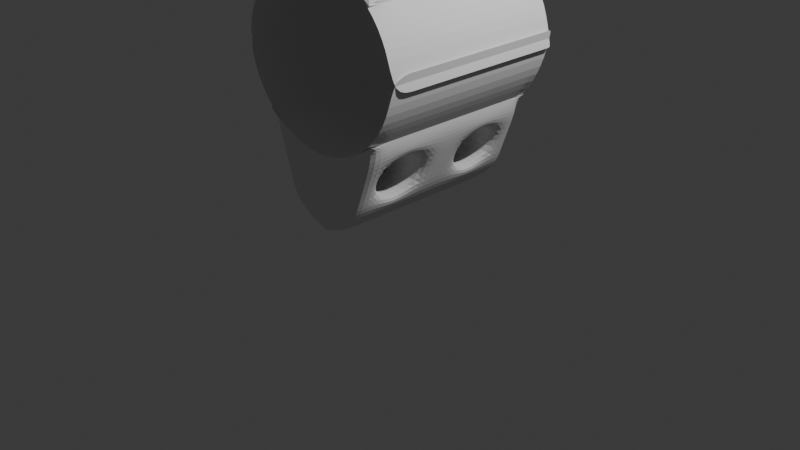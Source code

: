 # Source: The_Clamp.blend  (saved by Blender 4.5.87; exported with 4.5.12 LTS)
import bpy
from mathutils import Matrix  # noqa: F401  (used for matrix-valued properties, if any)

bpy.ops.wm.read_factory_settings(use_empty=True)
scene = bpy.context.scene
scene.name = 'Scene'

# ---- collections
col_collection = bpy.data.collections.new('Collection'); scene.collection.children.link(col_collection)

# ---- world
world_world = bpy.data.worlds.new('World'); scene.world = world_world
world_world.use_nodes = True; world_world.node_tree.nodes.clear()
_N = world_world.node_tree.nodes; _L = world_world.node_tree.links
n0 = _N.new('ShaderNodeOutputWorld'); n0.name = 'World Output'; n0.location = (200, 100)
n1 = _N.new('ShaderNodeBackground'); n1.name = 'Background'; n1.location = (-200, 100)
n1.inputs[0].default_value = (0.05088, 0.05088, 0.05088, 1.0)
_L.new(n1.outputs[0], n0.inputs[0])
n0.is_active_output = True
world_world.color = (0.05088, 0.05088, 0.05088)
world_world.sun_shadow_jitter_overblur = 0.0

# ---- cameras
cam_camera = bpy.data.cameras.new('Camera')
cam_camera.clip_end = 100.0
cam_camera.ortho_scale = 7.314

# ---- lights
light_light = bpy.data.lights.new('Light', 'POINT')
light_light.energy = 1000.0
light_light.shadow_soft_size = 0.1

# ---- meshes
me_cylinder = bpy.data.meshes.new('Cylinder')
me_cylinder.from_pydata([(4.441e-16, 1.0, 2.81), (4.441e-16, -1.0, 2.81), (0.3827, 1.0, 2.734), (0.3827, -1.0, 2.734), (0.7071, 1.0, 2.517), (0.7071, -1.0, 2.517), (0.9239, 1.0, 2.193), (0.9239, -1.0, 2.193), (1.0, 1.0, 1.81), (1.0, -1.0, 1.81), (-1.0, 1.0, 1.81), (-1.0, -1.0, 1.81), (-0.9239, 1.0, 2.193), (-0.9239, -1.0, 2.193), (-0.7071, 1.0, 2.517), (-0.7071, -1.0, 2.517), (-0.3827, 1.0, 2.734), (-0.3827, -1.0, 2.734), (-0.3827, 1.0, 2.867), (-0.3827, -1.0, 2.867), (4.441e-16, -1.0, 2.943), (4.441e-16, 1.0, 2.943), (-0.7071, -1.0, 2.517), (-0.3827, -1.0, 2.734), (-0.3827, 1.0, 2.734), (-0.7071, 1.0, 2.517), (-0.7071, 0.75, 2.517), (0.7071, 0.75, 2.517), (0.7071, -1.0, 2.517), (0.7071, -0.75, 2.517), (0.7071, -0.5, 2.517), (0.7071, -0.25, 2.517), (0.7071, 5.364e-07, 2.517), (0.7071, 0.25, 2.517), (0.7071, 0.5, 2.517), (0.7071, 0.75, 2.517), (0.9239, -0.75, 2.193), (0.9239, -0.5, 2.193), (0.9239, -0.25, 2.193), (0.9239, 5.662e-07, 2.193), (0.9239, 0.25, 2.193), (0.9239, 0.5, 2.193), (0.9239, 0.75, 2.193), (1.0, -0.75, 1.81), (1.0, -0.5, 1.81), (1.0, -0.25, 1.81), (1.0, 5.662e-07, 1.81), (1.0, 0.25, 1.81), (1.0, 0.5, 1.81), (1.0, 0.75, 1.81), (-1.0, -0.75, 1.81), (-1.0, -0.5, 1.81), (-1.0, -0.25, 1.81), (-1.0, 5.662e-07, 1.81), (-1.0, 0.25, 1.81), (-1.0, 0.5, 1.81), (-1.0, 0.75, 1.81), (-0.9239, -0.75, 2.193), (-0.9239, -0.5, 2.193), (-0.9239, -0.25, 2.193), (-0.9239, 5.662e-07, 2.193), (-0.9239, 0.25, 2.193), (-0.9239, 0.5, 2.193), (-0.9239, 0.75, 2.193), (-0.7071, -0.75, 2.517), (-0.7071, -0.5, 2.517), (-0.7071, -0.25, 2.517), (-0.7071, 5.364e-07, 2.517), (-0.7071, 0.25, 2.517), (-0.7071, 0.5, 2.517), (-0.7071, 0.75, 2.517), (0.7071, 1.0, 2.517), (4.441e-16, -1.0, 2.81), (0.3827, -1.0, 2.734), (0.3827, 1.0, 2.734), (4.441e-16, 1.0, 2.81), (4.441e-16, 1.0, 2.81), (0.3827, 1.0, 2.734), (0.3827, -1.0, 2.734), (4.441e-16, -1.0, 2.81), (0.7071, 1.0, 2.517), (0.7071, -1.0, 2.517), (0.7071, 0.75, 2.517), (-0.7071, 0.75, 2.517), (-0.7071, 1.0, 2.517), (-0.3827, 1.0, 2.734), (-0.3827, -1.0, 2.734), (-0.7071, -1.0, 2.517), (0.7071, -0.75, 2.517), (0.7071, -0.5, 2.517), (0.7071, -0.25, 2.517), (0.7071, 5.364e-07, 2.517), (0.7071, 0.25, 2.517), (0.7071, 0.5, 2.517), (-0.7071, -0.75, 2.517), (-0.7071, -0.5, 2.517), (-0.7071, -0.25, 2.517), (-0.7071, 5.364e-07, 2.517), (-0.7071, 0.25, 2.517), (-0.7071, 0.5, 2.517), (0.3827, -1.0, 2.867), (0.7071, -0.75, 2.517), (0.7071, -0.5, 2.517), (0.7071, -0.25, 2.517), (0.7071, 5.364e-07, 2.517), (0.7071, 0.25, 2.517), (0.7071, 0.5, 2.517), (-0.7071, -0.75, 2.517), (-0.7071, -0.5, 2.517), (-0.7071, -0.25, 2.517), (-0.7071, 5.364e-07, 2.517), (-0.7071, 0.25, 2.517), (-0.7071, 0.5, 2.517), (0.7071, -0.75, 2.65), (0.7071, -1.0, 2.65), (0.7071, -1.0, 2.517), (0.7071, -0.75, 2.517), (6.244e-09, -0.5, 3.614), (6.244e-09, -0.25, 3.614), (6.244e-09, 4.592e-07, 3.614), (6.244e-09, 0.25, 3.614), (6.244e-09, 0.5, 3.614), (6.244e-09, 0.75, 3.614), (-0.2406, 0.75, 3.538), (0.3827, -1.0, 2.734), (-0.4446, -1.0, 3.321), (-0.2406, -1.0, 3.538), (-0.2406, 1.0, 3.538), (-0.4446, 1.0, 3.321), (-0.4446, 0.75, 3.321), (0.4446, 0.75, 3.321), (0.4446, -1.0, 3.321), (4.441e-16, 1.0, 2.81), (4.441e-16, -1.0, 2.81), (-0.3827, -1.0, 2.734), (-0.3827, 1.0, 2.734), (0.4446, 1.0, 3.321), (-0.7071, -1.0, 2.517), (-0.7071, 1.0, 2.517), (-0.7071, 0.75, 2.517), (0.7071, 0.75, 2.517), (0.7071, 1.0, 2.517), (0.3827, 1.0, 2.734), (0.7071, -0.5, 2.517), (0.7071, -0.25, 2.517), (0.7071, 5.364e-07, 2.517), (0.7071, 0.25, 2.517), (0.7071, 0.5, 2.517), (-0.7071, -0.75, 2.517), (-0.7071, -0.5, 2.517), (-0.7071, -0.25, 2.517), (-0.7071, 5.364e-07, 2.517), (-0.7071, 0.25, 2.517), (-0.7071, 0.5, 2.517), (0.2406, 0.75, 3.538), (6.244e-09, -0.75, 3.614), (6.244e-09, -1.0, 3.614), (0.2406, -1.0, 3.538), (0.2406, 1.0, 3.538), (6.244e-09, 1.0, 3.614), (-0.7071, -1.0, 2.65), (-0.7071, 1.0, 2.65), (-0.7071, 0.75, 2.65), (0.7071, 0.75, 2.65), (0.7071, 1.0, 2.65), (0.3827, 1.0, 2.867), (0.7071, -0.5, 2.65), (0.7071, -0.25, 2.65), (0.7071, 5.364e-07, 2.65), (0.7071, 0.25, 2.65), (0.7071, 0.5, 2.65), (-0.7071, -0.75, 2.65), (-0.7071, -0.5, 2.65), (-0.7071, -0.25, 2.65), (-0.7071, 5.364e-07, 2.65), (-0.7071, 0.25, 2.65), (-0.7071, 0.5, 2.65), (0.2406, -0.75, 3.538), (0.2406, -0.5, 3.538), (0.2406, -0.25, 3.538), (0.2406, 5.486e-07, 3.538), (0.2406, 0.25, 3.538), (0.2406, 0.5, 3.538), (0.4446, -0.75, 3.321), (0.4446, -0.5, 3.321), (0.4446, -0.25, 3.321), (0.4446, 5.188e-07, 3.321), (0.4446, 0.25, 3.321), (0.4446, 0.5, 3.321), (-0.4446, -0.75, 3.321), (-0.4446, -0.5, 3.321), (-0.4446, -0.25, 3.321), (-0.4446, 5.188e-07, 3.321), (-0.4446, 0.25, 3.321), (-0.4446, 0.5, 3.321), (-0.2406, -0.75, 3.538), (-0.2406, -0.5, 3.538), (-0.2406, -0.25, 3.538), (-0.2406, 5.486e-07, 3.538), (-0.2406, 0.25, 3.538), (-0.2406, 0.5, 3.538), (6.244e-09, 1.0, 3.614), (4.441e-16, 1.0, 2.943), (0.6744, 0.5, 2.734), (0.4773, 0.5, 3.237), (-0.4805, 0.5, 3.229), (-0.6712, 0.5, 2.742), (2.081e-09, 1.0, 3.167), (4.162e-09, 1.0, 3.39), (0.6251, 0.2659, 2.86), (0.5266, 0.2659, 3.112), (-0.5282, 0.2734, 3.108), (-0.6235, 0.2734, 2.864), (-0.288, 1.0, 3.314), (-0.3353, 1.0, 3.091), (0.6196, 5.306e-07, 2.874), (0.5321, 5.247e-07, 3.098), (-0.5321, 5.247e-07, 3.098), (-0.6196, 5.306e-07, 2.874), (-0.5321, 1.0, 3.098), (-0.6196, 1.0, 2.874), (-0.6235, 0.7266, 2.864), (-0.5282, 0.7266, 3.108), (0.6247, -0.268, 2.861), (0.527, -0.268, 3.11), (-0.5272, -0.269, 3.11), (-0.6245, -0.269, 2.861), (0.5266, 0.7341, 3.112), (0.6251, 0.7341, 2.86), (0.527, -0.732, 3.11), (0.6247, -0.732, 2.861), (0.6735, -0.5, 2.736), (0.4782, -0.5, 3.235), (-0.4786, -0.5, 3.234), (-0.6731, -0.5, 2.737), (0.288, -1.0, 3.314), (0.3353, -1.0, 3.091), (0.6196, -1.0, 2.874), (0.5321, -1.0, 3.098), (-0.288, -1.0, 3.314), (-0.3353, -1.0, 3.091), (2.081e-09, -1.0, 3.167), (4.162e-09, -1.0, 3.39), (-0.5272, -0.731, 3.11), (-0.6245, -0.731, 2.861), (-0.6196, -1.0, 2.874), (-0.5321, -1.0, 3.098), (0.5321, 1.0, 3.098), (0.6196, 1.0, 2.874), (0.3353, 1.0, 3.091), (0.288, 1.0, 3.314), (2.081e-09, 1.0, 3.167), (4.162e-09, 1.0, 3.39), (0.2493, -0.268, 2.861), (0.1516, -0.268, 3.11), (0.1516, -0.732, 3.11), (0.2493, -0.732, 2.861), (0.2981, -0.5, 2.736), (0.1028, -0.5, 3.235), (0.4087, 0.5, 2.734), (0.2116, 0.5, 3.237), (0.3594, 0.2659, 2.86), (0.2609, 0.2659, 3.112), (0.2609, 0.7341, 3.112), (0.3594, 0.7341, 2.86), (0.273, 0.5, 2.734), (0.07592, 0.5, 3.237), (0.2237, 0.2659, 2.86), (0.1252, 0.2659, 3.112), (0.1252, 0.7341, 3.112), (0.2237, 0.7341, 2.86), (-0.1349, 0.5, 3.229), (-0.3256, 0.5, 2.742), (-0.1826, 0.2734, 3.108), (-0.2779, 0.2734, 2.864), (-0.2779, 0.7266, 2.864), (-0.1826, 0.7266, 3.108), (-0.1816, -0.269, 3.11), (-0.2789, -0.269, 2.861), (-0.133, -0.5, 3.234), (-0.3275, -0.5, 2.737), (-0.1816, -0.731, 3.11), (-0.2789, -0.731, 2.861), (4.441e-16, -1.0, 2.81), (-0.3827, -1.0, 2.734), (-0.3827, 1.0, 2.734), (4.441e-16, 1.0, 2.81), (-0.7071, -1.0, 2.517), (-0.7071, 1.0, 2.517), (0.7071, -1.0, 2.517), (0.3827, -1.0, 2.734), (0.3827, 1.0, 2.734), (0.7071, 1.0, 2.517), (6.244e-09, -0.5, 3.614), (6.244e-09, -0.75, 3.614), (6.244e-09, -0.25, 3.614), (6.244e-09, 4.592e-07, 3.614), (6.244e-09, 0.25, 3.614), (6.244e-09, 0.5, 3.614), (6.244e-09, 0.75, 3.614), (6.244e-09, -1.0, 3.614), (4.441e-16, -1.0, 2.943), (4.162e-09, -1.0, 3.39), (2.081e-09, -1.0, 3.167), (0.7071, 1.0, 2.517), (0.9239, 1.0, 2.193), (1.0, 1.0, 1.81), (-1.0, 1.0, 1.81), (-0.9239, 1.0, 2.193), (-0.7071, 1.0, 2.517), (-0.3827, 1.0, 2.734), (4.441e-16, 1.0, 2.81), (-0.7071, 1.0, 2.517), (0.3827, 1.0, 2.734), (0.7071, 1.0, 2.517)], [], [(29, 5, 7, 36), (36, 7, 9, 43), (50, 11, 13, 57), (57, 13, 15, 64), (4, 2, 77, 80), (70, 69, 99, 83), (29, 30, 89, 88), (69, 68, 98, 99), (5, 29, 88, 81), (17, 1, 79, 86), (68, 67, 97, 98), (0, 16, 85, 76), (34, 35, 82, 93), (1, 3, 78, 79), (12, 63, 70, 14), (63, 62, 69, 70), (62, 61, 68, 69), (61, 60, 67, 68), (60, 59, 66, 67), (59, 58, 65, 66), (58, 57, 64, 65), (10, 56, 63, 12), (56, 55, 62, 63), (55, 54, 61, 62), (54, 53, 60, 61), (53, 52, 59, 60), (52, 51, 58, 59), (51, 50, 57, 58), (6, 42, 49, 8), (42, 41, 48, 49), (41, 40, 47, 48), (40, 39, 46, 47), (39, 38, 45, 46), (38, 37, 44, 45), (37, 36, 43, 44), (4, 35, 42, 6), (35, 34, 41, 42), (34, 33, 40, 41), (33, 32, 39, 40), (32, 31, 38, 39), (31, 30, 37, 38), (30, 29, 36, 37), (67, 66, 96, 97), (33, 34, 93, 92), (2, 0, 76, 77), (66, 65, 95, 96), (15, 17, 86, 87), (32, 33, 92, 91), (65, 64, 94, 95), (16, 14, 84, 85), (35, 4, 80, 82), (31, 32, 91, 90), (64, 15, 87, 94), (14, 70, 83, 84), (3, 5, 81, 78), (30, 31, 90, 89), (96, 95, 108, 109), (82, 80, 71, 27), (88, 89, 102, 101), (95, 94, 107, 108), (78, 81, 28, 73), (81, 88, 101, 28), (86, 79, 72, 23), (94, 87, 22, 107), (80, 77, 74, 71), (76, 85, 24, 75), (93, 82, 27, 106), (83, 99, 112, 26), (92, 93, 106, 105), (99, 98, 111, 112), (87, 86, 23, 22), (91, 92, 105, 104), (79, 78, 73, 72), (98, 97, 110, 111), (85, 84, 25, 24), (90, 91, 104, 103), (77, 76, 75, 74), (97, 96, 109, 110), (84, 83, 26, 25), (89, 90, 103, 102), (112, 111, 152, 153), (104, 105, 146, 145), (111, 110, 151, 152), (103, 104, 145, 144), (71, 74, 142, 141), (110, 109, 150, 151), (102, 103, 144, 143), (73, 28, 115, 124), (109, 108, 149, 150), (28, 101, 116, 115), (75, 24, 135, 132), (101, 102, 143, 116), (27, 71, 141, 140), (108, 107, 148, 149), (23, 72, 133, 134), (25, 26, 139, 138), (107, 22, 137, 148), (74, 75, 132, 142), (24, 25, 138, 135), (106, 27, 140, 147), (72, 73, 124, 133), (26, 112, 153, 139), (22, 23, 134, 137), (105, 106, 147, 146), (199, 198, 296, 297), (200, 199, 297, 298), (123, 200, 298, 299), (127, 123, 299, 201), (195, 126, 300, 294), (189, 125, 126, 195), (177, 157, 131, 183), (155, 156, 157, 177), (115, 116, 113, 114), (151, 150, 173, 174), (124, 115, 114, 100), (143, 144, 167, 166), (150, 149, 172, 173), (140, 141, 164, 163), (116, 143, 166, 113), (149, 148, 171, 172), (138, 139, 162, 161), (142, 132, 202, 165), (148, 137, 160, 171), (135, 138, 161, 18), (133, 124, 100, 301), (147, 140, 163, 170), (137, 134, 19, 160), (139, 153, 176, 162), (146, 147, 170, 169), (153, 152, 175, 176), (145, 146, 169, 168), (132, 135, 18, 21), (152, 151, 174, 175), (141, 142, 165, 164), (144, 145, 168, 167), (134, 133, 20, 19), (208, 213, 127, 201), (204, 227, 130, 188), (222, 205, 194, 129), (210, 204, 188, 187), (205, 211, 193, 194), (246, 239, 126, 125), (250, 252, 159, 158), (216, 210, 187, 186), (238, 229, 183, 131), (211, 217, 192, 193), (213, 219, 128, 127), (224, 216, 186, 185), (217, 225, 191, 192), (219, 222, 129, 128), (232, 224, 185, 184), (302, 235, 157, 156), (225, 233, 190, 191), (227, 247, 136, 130), (229, 232, 184, 183), (233, 243, 189, 190), (235, 238, 131, 157), (239, 242, 300, 126), (243, 246, 125, 189), (247, 250, 158, 136), (198, 197, 295, 296), (197, 196, 293, 295), (196, 195, 294, 293), (128, 129, 123, 127), (129, 194, 200, 123), (194, 193, 199, 200), (193, 192, 198, 199), (192, 191, 197, 198), (191, 190, 196, 197), (190, 189, 195, 196), (158, 154, 130, 136), (154, 182, 188, 130), (182, 181, 187, 188), (181, 180, 186, 187), (180, 179, 185, 186), (179, 178, 184, 185), (178, 177, 183, 184), (159, 122, 154, 158), (122, 121, 182, 154), (121, 120, 181, 182), (120, 119, 180, 181), (119, 118, 179, 180), (118, 117, 178, 179), (117, 155, 177, 178), (164, 165, 249, 248), (248, 249, 250, 247), (171, 160, 245, 244), (244, 245, 246, 243), (19, 20, 303, 240), (240, 303, 242, 239), (100, 114, 237, 236), (236, 237, 238, 235), (172, 171, 244, 234), (234, 244, 282, 280), (113, 166, 231, 230), (231, 223, 253, 257), (163, 164, 248, 228), (228, 248, 247, 227), (173, 172, 234, 226), (244, 243, 281, 282), (301, 100, 236, 241), (241, 236, 235, 302), (166, 167, 223, 231), (232, 229, 255, 258), (161, 162, 221, 220), (220, 221, 222, 219), (174, 173, 226, 218), (218, 226, 225, 217), (167, 168, 215, 223), (223, 215, 216, 224), (18, 161, 220, 214), (214, 220, 219, 213), (175, 174, 218, 212), (212, 218, 217, 211), (114, 113, 230, 237), (237, 230, 229, 238), (168, 169, 209, 215), (215, 209, 210, 216), (165, 202, 251, 249), (249, 251, 252, 250), (160, 19, 240, 245), (245, 240, 239, 246), (176, 175, 212, 206), (221, 206, 272, 275), (169, 170, 203, 209), (209, 203, 259, 261), (162, 176, 206, 221), (206, 212, 274, 272), (170, 163, 228, 203), (203, 228, 264, 259), (21, 18, 214, 207), (207, 214, 213, 208), (229, 230, 256, 255), (230, 231, 257, 256), (224, 232, 258, 254), (223, 224, 254, 253), (260, 262, 268, 266), (263, 260, 266, 269), (227, 204, 260, 263), (210, 209, 261, 262), (228, 227, 263, 264), (204, 210, 262, 260), (264, 263, 269, 270), (259, 264, 270, 265), (261, 259, 265, 267), (262, 261, 267, 268), (233, 225, 277, 279), (211, 205, 271, 273), (205, 222, 276, 271), (243, 233, 279, 281), (222, 221, 275, 276), (212, 211, 273, 274), (225, 226, 278, 277), (226, 234, 280, 278), (142, 141, 292, 291), (290, 283, 284, 287, 288, 285, 286, 291, 292, 289), (141, 115, 289, 292), (132, 142, 291, 286), (134, 137, 287, 284), (133, 134, 284, 283), (115, 124, 290, 289), (137, 138, 288, 287), (138, 135, 285, 288), (124, 133, 283, 290), (135, 132, 286, 285), (12, 14, 309, 308), (286, 291, 313, 311), (292, 291, 313, 314), (288, 285, 310, 312), (4, 6, 305, 304), (285, 286, 311, 310), (10, 12, 308, 307), (6, 8, 306, 305)])
_uv = me_cylinder.uv_layers.new(name='UVMap')
_uv.uv.foreach_set('vector', [0.875, 0.9375, 0.875, 1.0, 0.8125, 1.0, 0.8125, 0.9375, 0.8125, 0.9375, 0.8125, 1.0, 0.75, 1.0, 0.75, 0.9375, 0.25, 0.9375, 0.25, 1.0, 0.1875, 1.0, 0.1875, 0.9375, 0.1875, 0.9375, 0.1875, 1.0, 0.125, 1.0, 0.125, 0.9375, 0.0, 0.0, 0.0, 0.0, 0.0, 0.0, 0.0, 0.0, 0.125, 0.5625, 0.125, 0.625, 0.125, 0.625, 0.125, 0.5625, 0.875, 0.9375, 0.875, 0.875, 0.875, 0.875, 0.875, 0.9375, 0.125, 0.625, 0.125, 0.6875, 0.125, 0.6875, 0.125, 0.625, 0.875, 1.0, 0.875, 0.9375, 0.875, 0.9375, 0.875, 1.0, 0.0, 0.0, 0.0, 0.0, 0.0, 0.0, 0.0, 0.0, 0.125, 0.6875, 0.125, 0.75, 0.125, 0.75, 0.125, 0.6875, 0.0, 0.0, 0.0, 0.0, 0.0, 0.0, 0.0, 0.0, 0.875, 0.625, 0.875, 0.5625, 0.875, 0.5625, 0.875, 0.625, 0.0, 0.0, 0.0, 0.0, 0.0, 0.0, 0.0, 0.0, 0.1875, 0.5, 0.1875, 0.5625, 0.125, 0.5625, 0.125, 0.5, 0.1875, 0.5625, 0.1875, 0.625, 0.125, 0.625, 0.125, 0.5625, 0.1875, 0.625, 0.1875, 0.6875, 0.125, 0.6875, 0.125, 0.625, 0.1875, 0.6875, 0.1875, 0.75, 0.125, 0.75, 0.125, 0.6875, 0.1875, 0.75, 0.1875, 0.8125, 0.125, 0.8125, 0.125, 0.75, 0.1875, 0.8125, 0.1875, 0.875, 0.125, 0.875, 0.125, 0.8125, 0.1875, 0.875, 0.1875, 0.9375, 0.125, 0.9375, 0.125, 0.875, 0.25, 0.5, 0.25, 0.5625, 0.1875, 0.5625, 0.1875, 0.5, 0.25, 0.5625, 0.25, 0.625, 0.1875, 0.625, 0.1875, 0.5625, 0.25, 0.625, 0.25, 0.6875, 0.1875, 0.6875, 0.1875, 0.625, 0.25, 0.6875, 0.25, 0.75, 0.1875, 0.75, 0.1875, 0.6875, 0.25, 0.75, 0.25, 0.8125, 0.1875, 0.8125, 0.1875, 0.75, 0.25, 0.8125, 0.25, 0.875, 0.1875, 0.875, 0.1875, 0.8125, 0.25, 0.875, 0.25, 0.9375, 0.1875, 0.9375, 0.1875, 0.875, 0.8125, 0.5, 0.8125, 0.5625, 0.75, 0.5625, 0.75, 0.5, 0.8125, 0.5625, 0.8125, 0.625, 0.75, 0.625, 0.75, 0.5625, 0.8125, 0.625, 0.8125, 0.6875, 0.75, 0.6875, 0.75, 0.625, 0.8125, 0.6875, 0.8125, 0.75, 0.75, 0.75, 0.75, 0.6875, 0.8125, 0.75, 0.8125, 0.8125, 0.75, 0.8125, 0.75, 0.75, 0.8125, 0.8125, 0.8125, 0.875, 0.75, 0.875, 0.75, 0.8125, 0.8125, 0.875, 0.8125, 0.9375, 0.75, 0.9375, 0.75, 0.875, 0.875, 0.5, 0.875, 0.5625, 0.8125, 0.5625, 0.8125, 0.5, 0.875, 0.5625, 0.875, 0.625, 0.8125, 0.625, 0.8125, 0.5625, 0.875, 0.625, 0.875, 0.6875, 0.8125, 0.6875, 0.8125, 0.625, 0.875, 0.6875, 0.875, 0.75, 0.8125, 0.75, 0.8125, 0.6875, 0.875, 0.75, 0.875, 0.8125, 0.8125, 0.8125, 0.8125, 0.75, 0.875, 0.8125, 0.875, 0.875, 0.8125, 0.875, 0.8125, 0.8125, 0.875, 0.875, 0.875, 0.9375, 0.8125, 0.9375, 0.8125, 0.875, 0.125, 0.75, 0.125, 0.8125, 0.125, 0.8125, 0.125, 0.75, 0.875, 0.6875, 0.875, 0.625, 0.875, 0.625, 0.875, 0.6875, 0.0, 0.0, 0.0, 0.0, 0.0, 0.0, 0.0, 0.0, 0.125, 0.8125, 0.125, 0.875, 0.125, 0.875, 0.125, 0.8125, 0.0, 0.0, 0.0, 0.0, 0.0, 0.0, 0.0, 0.0, 0.875, 0.75, 0.875, 0.6875, 0.875, 0.6875, 0.875, 0.75, 0.125, 0.875, 0.125, 0.9375, 0.125, 0.9375, 0.125, 0.875, 0.0, 0.0, 0.0, 0.0, 0.0, 0.0, 0.0, 0.0, 0.875, 0.5625, 0.875, 0.5, 0.875, 0.5, 0.875, 0.5625, 0.875, 0.8125, 0.875, 0.75, 0.875, 0.75, 0.875, 0.8125, 0.125, 0.9375, 0.125, 1.0, 0.125, 1.0, 0.125, 0.9375, 0.125, 0.5, 0.125, 0.5625, 0.125, 0.5625, 0.125, 0.5, 0.0, 0.0, 0.0, 0.0, 0.0, 0.0, 0.0, 0.0, 0.875, 0.875, 0.875, 0.8125, 0.875, 0.8125, 0.875, 0.875, 0.125, 0.8125, 0.125, 0.875, 0.125, 0.875, 0.125, 0.8125, 0.875, 0.5625, 0.875, 0.5, 0.875, 0.5, 0.875, 0.5625, 0.875, 0.9375, 0.875, 0.875, 0.875, 0.875, 0.875, 0.9375, 0.125, 0.875, 0.125, 0.9375, 0.125, 0.9375, 0.125, 0.875, 0.0, 0.0, 0.0, 0.0, 0.0, 0.0, 0.0, 0.0, 0.875, 1.0, 0.875, 0.9375, 0.875, 0.9375, 0.875, 1.0, 0.0, 0.0, 0.0, 0.0, 0.0, 0.0, 0.0, 0.0, 0.125, 0.9375, 0.125, 1.0, 0.125, 1.0, 0.125, 0.9375, 0.0, 0.0, 0.0, 0.0, 0.0, 0.0, 0.0, 0.0, 0.0, 0.0, 0.0, 0.0, 0.0, 0.0, 0.0, 0.0, 0.875, 0.625, 0.875, 0.5625, 0.875, 0.5625, 0.875, 0.625, 0.125, 0.5625, 0.125, 0.625, 0.125, 0.625, 0.125, 0.5625, 0.875, 0.6875, 0.875, 0.625, 0.875, 0.625, 0.875, 0.6875, 0.125, 0.625, 0.125, 0.6875, 0.125, 0.6875, 0.125, 0.625, 0.0, 0.0, 0.0, 0.0, 0.0, 0.0, 0.0, 0.0, 0.875, 0.75, 0.875, 0.6875, 0.875, 0.6875, 0.875, 0.75, 0.0, 0.0, 0.0, 0.0, 0.0, 0.0, 0.0, 0.0, 0.125, 0.6875, 0.125, 0.75, 0.125, 0.75, 0.125, 0.6875, 0.0, 0.0, 0.0, 0.0, 0.0, 0.0, 0.0, 0.0, 0.875, 0.8125, 0.875, 0.75, 0.875, 0.75, 0.875, 0.8125, 0.0, 0.0, 0.0, 0.0, 0.0, 0.0, 0.0, 0.0, 0.125, 0.75, 0.125, 0.8125, 0.125, 0.8125, 0.125, 0.75, 0.125, 0.5, 0.125, 0.5625, 0.125, 0.5625, 0.125, 0.5, 0.875, 0.875, 0.875, 0.8125, 0.875, 0.8125, 0.875, 0.875, 0.125, 0.625, 0.125, 0.6875, 0.125, 0.6875, 0.125, 0.625, 0.875, 0.75, 0.875, 0.6875, 0.875, 0.6875, 0.875, 0.75, 0.125, 0.6875, 0.125, 0.75, 0.125, 0.75, 0.125, 0.6875, 0.875, 0.8125, 0.875, 0.75, 0.875, 0.75, 0.875, 0.8125, 0.0, 0.0, 0.0, 0.0, 0.0, 0.0, 0.0, 0.0, 0.125, 0.75, 0.125, 0.8125, 0.125, 0.8125, 0.125, 0.75, 0.875, 0.875, 0.875, 0.8125, 0.875, 0.8125, 0.875, 0.875, 0.0, 0.0, 0.0, 0.0, 0.0, 0.0, 0.0, 0.0, 0.125, 0.8125, 0.125, 0.875, 0.125, 0.875, 0.125, 0.8125, 0.875, 1.0, 0.875, 0.9375, 0.875, 0.9375, 0.875, 1.0, 0.0, 0.0, 0.0, 0.0, 0.0, 0.0, 0.0, 0.0, 0.875, 0.9375, 0.875, 0.875, 0.875, 0.875, 0.875, 0.9375, 0.875, 0.5625, 0.875, 0.5, 0.875, 0.5, 0.875, 0.5625, 0.125, 0.875, 0.125, 0.9375, 0.125, 0.9375, 0.125, 0.875, 0.0, 0.0, 0.0, 0.0, 0.0, 0.0, 0.0, 0.0, 0.125, 0.5, 0.125, 0.5625, 0.125, 0.5625, 0.125, 0.5, 0.125, 0.9375, 0.125, 1.0, 0.125, 1.0, 0.125, 0.9375, 0.0, 0.0, 0.0, 0.0, 0.0, 0.0, 0.0, 0.0, 0.0, 0.0, 0.0, 0.0, 0.0, 0.0, 0.0, 0.0, 0.875, 0.625, 0.875, 0.5625, 0.875, 0.5625, 0.875, 0.625, 0.0, 0.0, 0.0, 0.0, 0.0, 0.0, 0.0, 0.0, 0.125, 0.5625, 0.125, 0.625, 0.125, 0.625, 0.125, 0.5625, 0.0, 0.0, 0.0, 0.0, 0.0, 0.0, 0.0, 0.0, 0.875, 0.6875, 0.875, 0.625, 0.875, 0.625, 0.875, 0.6875, 0.0625, 0.6875, 0.0625, 0.75, 0.0, 0.75, 0.0, 0.6875, 0.0625, 0.625, 0.0625, 0.6875, 0.0, 0.6875, 0.0, 0.625, 0.0625, 0.5625, 0.0625, 0.625, 0.0, 0.625, 0.0, 0.5625, 0.0625, 0.5, 0.0625, 0.5625, 0.0, 0.5625, 0.0, 0.5, 0.0625, 0.9375, 0.0625, 1.0, 0.0, 1.0, 0.0, 0.9375, 0.125, 0.9375, 0.125, 1.0, 0.0625, 1.0, 0.0625, 0.9375, 0.9375, 0.9375, 0.9375, 1.0, 0.875, 1.0, 0.875, 0.9375, 1.0, 0.9375, 1.0, 1.0, 0.9375, 1.0, 0.9375, 0.9375, 0.875, 1.0, 0.875, 0.9375, 0.875, 0.9375, 0.875, 1.0, 0.125, 0.75, 0.125, 0.8125, 0.125, 0.8125, 0.125, 0.75, 0.0, 0.0, 0.0, 0.0, 0.0, 0.0, 0.0, 0.0, 0.875, 0.875, 0.875, 0.8125, 0.875, 0.8125, 0.875, 0.875, 0.125, 0.8125, 0.125, 0.875, 0.125, 0.875, 0.125, 0.8125, 0.875, 0.5625, 0.875, 0.5, 0.875, 0.5, 0.875, 0.5625, 0.875, 0.9375, 0.875, 0.875, 0.875, 0.875, 0.875, 0.9375, 0.125, 0.875, 0.125, 0.9375, 0.125, 0.9375, 0.125, 0.875, 0.125, 0.5, 0.125, 0.5625, 0.125, 0.5625, 0.125, 0.5, 0.0, 0.0, 0.0, 0.0, 0.0, 0.0, 0.0, 0.0, 0.125, 0.9375, 0.125, 1.0, 0.125, 1.0, 0.125, 0.9375, 0.0, 0.0, 0.0, 0.0, 0.0, 0.0, 0.0, 0.0, 0.0, 0.0, 0.0, 0.0, 0.0, 0.0, 0.0, 0.0, 0.875, 0.625, 0.875, 0.5625, 0.875, 0.5625, 0.875, 0.625, 0.0, 0.0, 0.0, 0.0, 0.0, 0.0, 0.0, 0.0, 0.125, 0.5625, 0.125, 0.625, 0.125, 0.625, 0.125, 0.5625, 0.875, 0.6875, 0.875, 0.625, 0.875, 0.625, 0.875, 0.6875, 0.125, 0.625, 0.125, 0.6875, 0.125, 0.6875, 0.125, 0.625, 0.875, 0.75, 0.875, 0.6875, 0.875, 0.6875, 0.875, 0.75, 0.0, 0.0, 0.0, 0.0, 0.0, 0.0, 0.0, 0.0, 0.125, 0.6875, 0.125, 0.75, 0.125, 0.75, 0.125, 0.6875, 0.0, 0.0, 0.0, 0.0, 0.0, 0.0, 0.0, 0.0, 0.875, 0.8125, 0.875, 0.75, 0.875, 0.75, 0.875, 0.8125, 0.0, 0.0, 0.0, 0.0, 0.0, 0.0, 0.0, 0.0, 0.0, 0.0, 0.0, 0.0, 0.0, 0.0, 0.0, 0.0, 0.875, 0.625, 0.875, 0.5625, 0.875, 0.5625, 0.875, 0.625, 0.125, 0.5625, 0.125, 0.625, 0.125, 0.625, 0.125, 0.5625, 0.875, 0.6875, 0.875, 0.625, 0.875, 0.625, 0.875, 0.6875, 0.125, 0.625, 0.125, 0.6875, 0.125, 0.6875, 0.125, 0.625, 0.0, 0.0, 0.0, 0.0, 0.0, 0.0, 0.0, 0.0, 0.0, 0.0, 0.0, 0.0, 0.0, 0.0, 0.0, 0.0, 0.875, 0.75, 0.875, 0.6875, 0.875, 0.6875, 0.875, 0.75, 0.875, 1.0, 0.875, 0.9375, 0.875, 0.9375, 0.875, 1.0, 0.125, 0.6875, 0.125, 0.75, 0.125, 0.75, 0.125, 0.6875, 0.0, 0.0, 0.0, 0.0, 0.0, 0.0, 0.0, 0.0, 0.875, 0.8125, 0.875, 0.75, 0.875, 0.75, 0.875, 0.8125, 0.125, 0.75, 0.125, 0.8125, 0.125, 0.8125, 0.125, 0.75, 0.125, 0.5, 0.125, 0.5625, 0.125, 0.5625, 0.125, 0.5, 0.875, 0.875, 0.875, 0.8125, 0.875, 0.8125, 0.875, 0.875, 0.0, 0.0, 0.0, 0.0, 0.0, 0.0, 0.0, 0.0, 0.125, 0.8125, 0.125, 0.875, 0.125, 0.875, 0.125, 0.8125, 0.875, 0.5625, 0.875, 0.5, 0.875, 0.5, 0.875, 0.5625, 0.875, 0.9375, 0.875, 0.875, 0.875, 0.875, 0.875, 0.9375, 0.125, 0.875, 0.125, 0.9375, 0.125, 0.9375, 0.125, 0.875, 0.0, 0.0, 0.0, 0.0, 0.0, 0.0, 0.0, 0.0, 0.0, 0.0, 0.0, 0.0, 0.0, 0.0, 0.0, 0.0, 0.125, 0.9375, 0.125, 1.0, 0.125, 1.0, 0.125, 0.9375, 0.0, 0.0, 0.0, 0.0, 0.0, 0.0, 0.0, 0.0, 0.0625, 0.75, 0.0625, 0.8125, 0.0, 0.8125, 0.0, 0.75, 0.0625, 0.8125, 0.0625, 0.875, 0.0, 0.875, 0.0, 0.8125, 0.0625, 0.875, 0.0625, 0.9375, 0.0, 0.9375, 0.0, 0.875, 0.125, 0.5, 0.125, 0.5625, 0.0625, 0.5625, 0.0625, 0.5, 0.125, 0.5625, 0.125, 0.625, 0.0625, 0.625, 0.0625, 0.5625, 0.125, 0.625, 0.125, 0.6875, 0.0625, 0.6875, 0.0625, 0.625, 0.125, 0.6875, 0.125, 0.75, 0.0625, 0.75, 0.0625, 0.6875, 0.125, 0.75, 0.125, 0.8125, 0.0625, 0.8125, 0.0625, 0.75, 0.125, 0.8125, 0.125, 0.875, 0.0625, 0.875, 0.0625, 0.8125, 0.125, 0.875, 0.125, 0.9375, 0.0625, 0.9375, 0.0625, 0.875, 0.9375, 0.5, 0.9375, 0.5625, 0.875, 0.5625, 0.875, 0.5, 0.9375, 0.5625, 0.9375, 0.625, 0.875, 0.625, 0.875, 0.5625, 0.9375, 0.625, 0.9375, 0.6875, 0.875, 0.6875, 0.875, 0.625, 0.9375, 0.6875, 0.9375, 0.75, 0.875, 0.75, 0.875, 0.6875, 0.9375, 0.75, 0.9375, 0.8125, 0.875, 0.8125, 0.875, 0.75, 0.9375, 0.8125, 0.9375, 0.875, 0.875, 0.875, 0.875, 0.8125, 0.9375, 0.875, 0.9375, 0.9375, 0.875, 0.9375, 0.875, 0.875, 1.0, 0.5, 1.0, 0.5625, 0.9375, 0.5625, 0.9375, 0.5, 1.0, 0.5625, 1.0, 0.625, 0.9375, 0.625, 0.9375, 0.5625, 1.0, 0.625, 1.0, 0.6875, 0.9375, 0.6875, 0.9375, 0.625, 1.0, 0.6875, 1.0, 0.75, 0.9375, 0.75, 0.9375, 0.6875, 1.0, 0.75, 1.0, 0.8125, 0.9375, 0.8125, 0.9375, 0.75, 1.0, 0.8125, 1.0, 0.875, 0.9375, 0.875, 0.9375, 0.8125, 1.0, 0.875, 1.0, 0.9375, 0.9375, 0.9375, 0.9375, 0.875, 0.0, 0.0, 0.0, 0.0, 0.0, 0.0, 0.0, 0.0, 0.0, 0.0, 0.0, 0.0, 0.0, 0.0, 0.0, 0.0, 0.125, 0.9375, 0.125, 1.0, 0.125, 1.0, 0.125, 0.9375, 0.125, 0.9375, 0.125, 1.0, 0.125, 1.0, 0.125, 0.9375, 0.0, 0.0, 0.0, 0.0, 0.0, 0.0, 0.0, 0.0, 0.0, 0.0, 0.0, 0.0, 0.0, 0.0, 0.0, 0.0, 0.0, 0.0, 0.0, 0.0, 0.0, 0.0, 0.0, 0.0, 0.0, 0.0, 0.0, 0.0, 0.0, 0.0, 0.0, 0.0, 0.125, 0.875, 0.125, 0.9375, 0.125, 0.9375, 0.125, 0.875, 0.125, 0.875, 0.125, 0.9375, 0.125, 0.9375, 0.125, 0.875, 0.875, 0.9375, 0.875, 0.875, 0.875, 0.875, 0.875, 0.9375, 0.875, 0.875, 0.875, 0.8125, 0.875, 0.8125, 0.875, 0.875, 0.875, 0.5625, 0.875, 0.5, 0.875, 0.5, 0.875, 0.5625, 0.875, 0.5625, 0.875, 0.5, 0.875, 0.5, 0.875, 0.5625, 0.125, 0.8125, 0.125, 0.875, 0.125, 0.875, 0.125, 0.8125, 0.125, 0.9375, 0.125, 0.9375, 0.125, 0.9375, 0.125, 0.9375, 0.0, 0.0, 0.0, 0.0, 0.0, 0.0, 0.0, 0.0, 0.0, 0.0, 0.0, 0.0, 0.0, 0.0, 0.0, 0.0, 0.875, 0.875, 0.875, 0.8125, 0.875, 0.8125, 0.875, 0.875, 0.875, 0.875, 0.875, 0.9375, 0.875, 0.9375, 0.875, 0.875, 0.125, 0.5, 0.125, 0.5625, 0.125, 0.5625, 0.125, 0.5, 0.125, 0.5, 0.125, 0.5625, 0.125, 0.5625, 0.125, 0.5, 0.125, 0.75, 0.125, 0.8125, 0.125, 0.8125, 0.125, 0.75, 0.125, 0.75, 0.125, 0.8125, 0.125, 0.8125, 0.125, 0.75, 0.875, 0.8125, 0.875, 0.75, 0.875, 0.75, 0.875, 0.8125, 0.875, 0.8125, 0.875, 0.75, 0.875, 0.75, 0.875, 0.8125, 0.0, 0.0, 0.0, 0.0, 0.0, 0.0, 0.0, 0.0, 0.0, 0.0, 0.0, 0.0, 0.0, 0.0, 0.0, 0.0, 0.125, 0.6875, 0.125, 0.75, 0.125, 0.75, 0.125, 0.6875, 0.125, 0.6875, 0.125, 0.75, 0.125, 0.75, 0.125, 0.6875, 0.875, 1.0, 0.875, 0.9375, 0.875, 0.9375, 0.875, 1.0, 0.875, 1.0, 0.875, 0.9375, 0.875, 0.9375, 0.875, 1.0, 0.875, 0.75, 0.875, 0.6875, 0.875, 0.6875, 0.875, 0.75, 0.875, 0.75, 0.875, 0.6875, 0.875, 0.6875, 0.875, 0.75, 0.0, 0.0, 0.0, 0.0, 0.0, 0.0, 0.0, 0.0, 0.0, 0.0, 0.0, 0.0, 0.0, 0.0, 0.0, 0.0, 0.0, 0.0, 0.0, 0.0, 0.0, 0.0, 0.0, 0.0, 0.0, 0.0, 0.0, 0.0, 0.0, 0.0, 0.0, 0.0, 0.125, 0.625, 0.125, 0.6875, 0.125, 0.6875, 0.125, 0.625, 0.125, 0.5625, 0.125, 0.625, 0.125, 0.625, 0.125, 0.5625, 0.875, 0.6875, 0.875, 0.625, 0.875, 0.625, 0.875, 0.6875, 0.875, 0.6875, 0.875, 0.625, 0.875, 0.625, 0.875, 0.6875, 0.125, 0.5625, 0.125, 0.625, 0.125, 0.625, 0.125, 0.5625, 0.125, 0.625, 0.125, 0.6875, 0.125, 0.6875, 0.125, 0.625, 0.875, 0.625, 0.875, 0.5625, 0.875, 0.5625, 0.875, 0.625, 0.875, 0.625, 0.875, 0.5625, 0.875, 0.5625, 0.875, 0.625, 0.0, 0.0, 0.0, 0.0, 0.0, 0.0, 0.0, 0.0, 0.0, 0.0, 0.0, 0.0, 0.0, 0.0, 0.0, 0.0, 0.875, 0.9375, 0.875, 0.9375, 0.875, 0.9375, 0.875, 0.9375, 0.875, 0.9375, 0.875, 0.875, 0.875, 0.875, 0.875, 0.9375, 0.875, 0.8125, 0.875, 0.875, 0.875, 0.875, 0.875, 0.8125, 0.875, 0.8125, 0.875, 0.8125, 0.875, 0.8125, 0.875, 0.8125, 0.875, 0.625, 0.875, 0.6875, 0.875, 0.6875, 0.875, 0.625, 0.875, 0.5625, 0.875, 0.625, 0.875, 0.625, 0.875, 0.5625, 0.875, 0.5625, 0.875, 0.625, 0.875, 0.625, 0.875, 0.5625, 0.875, 0.6875, 0.875, 0.6875, 0.875, 0.6875, 0.875, 0.6875, 0.875, 0.5625, 0.875, 0.5625, 0.875, 0.5625, 0.875, 0.5625, 0.875, 0.625, 0.875, 0.6875, 0.875, 0.6875, 0.875, 0.625, 0.875, 0.5625, 0.875, 0.5625, 0.875, 0.5625, 0.875, 0.5625, 0.875, 0.625, 0.875, 0.5625, 0.875, 0.5625, 0.875, 0.625, 0.875, 0.6875, 0.875, 0.625, 0.875, 0.625, 0.875, 0.6875, 0.875, 0.6875, 0.875, 0.6875, 0.875, 0.6875, 0.875, 0.6875, 0.125, 0.875, 0.125, 0.8125, 0.125, 0.8125, 0.125, 0.875, 0.125, 0.6875, 0.125, 0.625, 0.125, 0.625, 0.125, 0.6875, 0.125, 0.625, 0.125, 0.5625, 0.125, 0.5625, 0.125, 0.625, 0.125, 0.9375, 0.125, 0.875, 0.125, 0.875, 0.125, 0.9375, 0.125, 0.5625, 0.125, 0.5625, 0.125, 0.5625, 0.125, 0.5625, 0.125, 0.6875, 0.125, 0.6875, 0.125, 0.6875, 0.125, 0.6875, 0.125, 0.8125, 0.125, 0.8125, 0.125, 0.8125, 0.125, 0.8125, 0.125, 0.8125, 0.125, 0.875, 0.125, 0.875, 0.125, 0.8125, 0.0, 0.0, 0.0, 0.0, 0.0, 0.0, 0.0, 0.0, 0.0, 0.0, 0.0, 0.0, 0.0, 0.0, 0.0, 0.0, 0.0, 0.0, 0.0, 0.0, 0.0, 0.0, 0.0, 0.0, 0.0, 0.0, 0.0, 0.0, 0.0, 0.0, 0.0, 0.0, 0.0, 0.0, 0.0, 0.0, 0.0, 0.0, 0.0, 0.0, 0.0, 0.0, 0.0, 0.0, 0.0, 0.0, 0.0, 0.0, 0.0, 0.0, 0.0, 0.0, 0.0, 0.0, 0.0, 0.0, 0.0, 0.0, 0.0, 0.0, 0.0, 0.0, 0.0, 0.0, 0.0, 0.0, 0.0, 0.0, 0.0, 0.0, 0.0, 0.0, 0.0, 0.0, 0.0, 0.0, 0.0, 0.0, 0.0, 0.0, 0.0, 0.0, 0.0, 0.0, 0.0, 0.0, 0.0, 0.0, 0.0, 0.0, 0.0, 0.0, 0.0, 0.0, 0.0, 0.0, 0.0, 0.0, 0.0, 0.0, 0.1875, 0.5, 0.125, 0.5, 0.125, 0.5, 0.1875, 0.5, 0.0, 0.0, 0.0, 0.0, 0.0, 0.0, 0.0, 0.0, 0.0, 0.0, 0.0, 0.0, 0.0, 0.0, 0.0, 0.0, 0.0, 0.0, 0.0, 0.0, 0.0, 0.0, 0.0, 0.0, 0.875, 0.5, 0.8125, 0.5, 0.8125, 0.5, 0.875, 0.5, 0.0, 0.0, 0.0, 0.0, 0.0, 0.0, 0.0, 0.0, 0.25, 0.5, 0.1875, 0.5, 0.1875, 0.5, 0.25, 0.5, 0.8125, 0.5, 0.75, 0.5, 0.75, 0.5, 0.8125, 0.5])
me_cylinder.update()

# ---- objects
ob_light = bpy.data.objects.new('Light', light_light)
ob_camera = bpy.data.objects.new('Camera', cam_camera)
ob_cylinder = bpy.data.objects.new('Cylinder', me_cylinder)
ob_volume = bpy.data.objects.new('Volume', None)

# ---- transforms, parenting, visibility, modifiers, constraints
ob_light.location = (4.076, 1.005, 5.904)
ob_light.rotation_euler = (0.6503, 0.05522, 1.866)
ob_light.lock_rotations_4d = False
ob_light.empty_display_type = 'ARROWS'
ob_light.color = (0.0, 0.0, 0.0, 0.0)
ob_light.lineart.crease_threshold = 0.0
ob_camera.location = (7.359, -6.926, 4.958)
ob_camera.rotation_euler = (1.109, 0.0, 0.8149)
ob_camera.lock_rotations_4d = False
ob_camera.empty_display_type = 'ARROWS'
ob_camera.color = (0.0, 0.0, 0.0, 0.0)
ob_camera.display_type = 'WIRE'
ob_camera.lineart.crease_threshold = 0.0
ob_cylinder.location = (0.0, 0.0, 0.0)
_m = ob_cylinder.modifiers.new('Mirror', 'MIRROR')
_m.use_axis = (False, False, True)
_m.mirror_object = ob_volume
_m = ob_cylinder.modifiers.new('Subdivision', 'SUBSURF')
_m.levels = 5
ob_volume.location = (0.0, 0.0, 1.893)
ob_volume.empty_image_offset = (0.0, 0.0)

# ---- collection membership
col_collection.objects.link(ob_light)
col_collection.objects.link(ob_camera)
col_collection.objects.link(ob_cylinder)
col_collection.objects.link(ob_volume)

# ---- scene / render settings (as saved in the file)
scene.camera = ob_camera
scene.frame_start = 1; scene.frame_end = 250; scene.frame_set(1)
scene.render.engine = 'BLENDER_EEVEE_NEXT'
bpy.context.view_layer.update()
